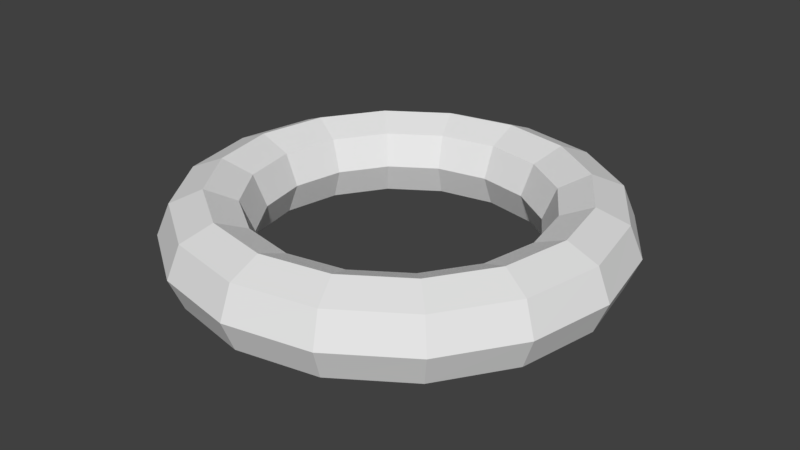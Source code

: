 # Source: ring_1.blend  (saved by Blender 2.77.0; exported with 4.5.12 LTS)
import bpy
from mathutils import Matrix  # noqa: F401  (used for matrix-valued properties, if any)

bpy.ops.wm.read_factory_settings(use_empty=True)
scene = bpy.context.scene
scene.name = 'Scene'

# ---- collections
col_collection_1 = bpy.data.collections.new('Collection 1'); scene.collection.children.link(col_collection_1)

# ---- world
world_world = bpy.data.worlds.new('World'); scene.world = world_world
world_world.color = (0.05088, 0.05088, 0.05088)
world_world.use_sun_shadow = False
world_world.sun_shadow_jitter_overblur = 0.0
world_world.cycles.sampling_method = 'MANUAL'

# ---- meshes
me_torus = bpy.data.meshes.new('Torus')
me_torus.from_pydata([(1.25, 0.0, 0.0), (1.177, 0.0, 0.1768), (1.0, 0.0, 0.25), (0.8232, 0.0, 0.1768), (0.75, 0.0, 3.062e-17), (0.8232, 0.0, -0.1768), (1.0, 0.0, -0.25), (1.177, 0.0, -0.1768), (1.155, 0.4784, 0.0), (1.087, 0.4503, 0.1768), (0.9239, 0.3827, 0.25), (0.7606, 0.315, 0.1768), (0.6929, 0.287, 3.062e-17), (0.7606, 0.315, -0.1768), (0.9239, 0.3827, -0.25), (1.087, 0.4503, -0.1768), (0.8839, 0.8839, 0.0), (0.8321, 0.8321, 0.1768), (0.7071, 0.7071, 0.25), (0.5821, 0.5821, 0.1768), (0.5303, 0.5303, 3.062e-17), (0.5821, 0.5821, -0.1768), (0.7071, 0.7071, -0.25), (0.8321, 0.8321, -0.1768), (0.4784, 1.155, 0.0), (0.4503, 1.087, 0.1768), (0.3827, 0.9239, 0.25), (0.315, 0.7606, 0.1768), (0.287, 0.6929, 3.062e-17), (0.315, 0.7606, -0.1768), (0.3827, 0.9239, -0.25), (0.4503, 1.087, -0.1768), (5.96e-08, 1.25, 0.0), (1.788e-07, 1.177, 0.1768), (8.941e-08, 1.0, 0.25), (5.96e-08, 0.8232, 0.1768), (8.941e-08, 0.75, 3.062e-17), (5.96e-08, 0.8232, -0.1768), (8.941e-08, 1.0, -0.25), (1.788e-07, 1.177, -0.1768), (-0.4784, 1.155, 0.0), (-0.4503, 1.087, 0.1768), (-0.3827, 0.9239, 0.25), (-0.315, 0.7606, 0.1768), (-0.287, 0.6929, 3.062e-17), (-0.315, 0.7606, -0.1768), (-0.3827, 0.9239, -0.25), (-0.4503, 1.087, -0.1768), (-0.8839, 0.8839, 0.0), (-0.8321, 0.8321, 0.1768), (-0.7071, 0.7071, 0.25), (-0.5821, 0.5821, 0.1768), (-0.5303, 0.5303, 3.062e-17), (-0.5821, 0.5821, -0.1768), (-0.7071, 0.7071, -0.25), (-0.8321, 0.8321, -0.1768), (-1.155, 0.4784, 0.0), (-1.087, 0.4503, 0.1768), (-0.9239, 0.3827, 0.25), (-0.7606, 0.315, 0.1768), (-0.6929, 0.287, 3.062e-17), (-0.7606, 0.315, -0.1768), (-0.9239, 0.3827, -0.25), (-1.087, 0.4503, -0.1768), (-1.25, 1.093e-07, 0.0), (-1.177, 1.029e-07, 0.1768), (-1.0, 8.742e-08, 0.25), (-0.8232, 7.197e-08, 0.1768), (-0.75, 6.557e-08, 3.062e-17), (-0.8232, 7.197e-08, -0.1768), (-1.0, 8.742e-08, -0.25), (-1.177, 1.029e-07, -0.1768), (-1.155, -0.4784, 0.0), (-1.087, -0.4503, 0.1768), (-0.9239, -0.3827, 0.25), (-0.7606, -0.315, 0.1768), (-0.6929, -0.287, 3.062e-17), (-0.7606, -0.315, -0.1768), (-0.9239, -0.3827, -0.25), (-1.087, -0.4503, -0.1768), (-0.8839, -0.8839, 0.0), (-0.8321, -0.8321, 0.1768), (-0.7071, -0.7071, 0.25), (-0.5821, -0.5821, 0.1768), (-0.5303, -0.5303, 3.062e-17), (-0.5821, -0.5821, -0.1768), (-0.7071, -0.7071, -0.25), (-0.8321, -0.8321, -0.1768), (-0.4784, -1.155, 0.0), (-0.4503, -1.087, 0.1768), (-0.3827, -0.9239, 0.25), (-0.315, -0.7606, 0.1768), (-0.287, -0.6929, 3.062e-17), (-0.315, -0.7606, -0.1768), (-0.3827, -0.9239, -0.25), (-0.4503, -1.087, -0.1768), (5.96e-08, -1.25, 0.0), (1.788e-07, -1.177, 0.1768), (8.941e-08, -1.0, 0.25), (5.96e-08, -0.8232, 0.1768), (8.941e-08, -0.75, 3.062e-17), (5.96e-08, -0.8232, -0.1768), (8.941e-08, -1.0, -0.25), (1.788e-07, -1.177, -0.1768), (0.4784, -1.155, 0.0), (0.4503, -1.087, 0.1768), (0.3827, -0.9239, 0.25), (0.315, -0.7606, 0.1768), (0.287, -0.6929, 3.062e-17), (0.315, -0.7606, -0.1768), (0.3827, -0.9239, -0.25), (0.4503, -1.087, -0.1768), (0.8839, -0.8839, 0.0), (0.8321, -0.8321, 0.1768), (0.7071, -0.7071, 0.25), (0.5821, -0.5821, 0.1768), (0.5303, -0.5303, 3.062e-17), (0.5821, -0.5821, -0.1768), (0.7071, -0.7071, -0.25), (0.8321, -0.8321, -0.1768), (1.155, -0.4784, 0.0), (1.087, -0.4503, 0.1768), (0.9239, -0.3827, 0.25), (0.7606, -0.315, 0.1768), (0.6929, -0.287, 3.062e-17), (0.7606, -0.315, -0.1768), (0.9239, -0.3827, -0.25), (1.087, -0.4503, -0.1768)], [], [(0, 8, 9, 1), (1, 9, 10, 2), (2, 10, 11, 3), (3, 11, 12, 4), (4, 12, 13, 5), (5, 13, 14, 6), (6, 14, 15, 7), (0, 7, 15, 8), (8, 16, 17, 9), (9, 17, 18, 10), (10, 18, 19, 11), (11, 19, 20, 12), (12, 20, 21, 13), (13, 21, 22, 14), (14, 22, 23, 15), (15, 23, 16, 8), (16, 24, 25, 17), (17, 25, 26, 18), (18, 26, 27, 19), (19, 27, 28, 20), (20, 28, 29, 21), (21, 29, 30, 22), (22, 30, 31, 23), (23, 31, 24, 16), (24, 32, 33, 25), (25, 33, 34, 26), (26, 34, 35, 27), (27, 35, 36, 28), (28, 36, 37, 29), (29, 37, 38, 30), (30, 38, 39, 31), (31, 39, 32, 24), (32, 40, 41, 33), (33, 41, 42, 34), (34, 42, 43, 35), (35, 43, 44, 36), (36, 44, 45, 37), (37, 45, 46, 38), (38, 46, 47, 39), (39, 47, 40, 32), (40, 48, 49, 41), (41, 49, 50, 42), (42, 50, 51, 43), (43, 51, 52, 44), (44, 52, 53, 45), (45, 53, 54, 46), (46, 54, 55, 47), (47, 55, 48, 40), (48, 56, 57, 49), (49, 57, 58, 50), (50, 58, 59, 51), (51, 59, 60, 52), (52, 60, 61, 53), (53, 61, 62, 54), (54, 62, 63, 55), (55, 63, 56, 48), (56, 64, 65, 57), (57, 65, 66, 58), (58, 66, 67, 59), (59, 67, 68, 60), (60, 68, 69, 61), (61, 69, 70, 62), (62, 70, 71, 63), (63, 71, 64, 56), (64, 72, 73, 65), (65, 73, 74, 66), (66, 74, 75, 67), (67, 75, 76, 68), (68, 76, 77, 69), (69, 77, 78, 70), (70, 78, 79, 71), (71, 79, 72, 64), (72, 80, 81, 73), (73, 81, 82, 74), (74, 82, 83, 75), (75, 83, 84, 76), (76, 84, 85, 77), (77, 85, 86, 78), (78, 86, 87, 79), (79, 87, 80, 72), (80, 88, 89, 81), (81, 89, 90, 82), (82, 90, 91, 83), (83, 91, 92, 84), (84, 92, 93, 85), (85, 93, 94, 86), (86, 94, 95, 87), (87, 95, 88, 80), (88, 96, 97, 89), (89, 97, 98, 90), (90, 98, 99, 91), (91, 99, 100, 92), (92, 100, 101, 93), (93, 101, 102, 94), (94, 102, 103, 95), (95, 103, 96, 88), (96, 104, 105, 97), (97, 105, 106, 98), (98, 106, 107, 99), (99, 107, 108, 100), (100, 108, 109, 101), (101, 109, 110, 102), (102, 110, 111, 103), (103, 111, 104, 96), (104, 112, 113, 105), (105, 113, 114, 106), (106, 114, 115, 107), (107, 115, 116, 108), (108, 116, 117, 109), (109, 117, 118, 110), (110, 118, 119, 111), (111, 119, 112, 104), (112, 120, 121, 113), (113, 121, 122, 114), (114, 122, 123, 115), (115, 123, 124, 116), (116, 124, 125, 117), (117, 125, 126, 118), (118, 126, 127, 119), (119, 127, 120, 112), (120, 0, 1, 121), (121, 1, 2, 122), (122, 2, 3, 123), (123, 3, 4, 124), (124, 4, 5, 125), (125, 5, 6, 126), (126, 6, 7, 127), (127, 7, 0, 120)])
me_torus.use_remesh_preserve_volume = False
me_torus.use_remesh_preserve_attributes = False
me_torus.use_mirror_vertex_groups = False
me_torus.update()

# ---- objects
ob_ring_1 = bpy.data.objects.new('ring_1', me_torus)

# ---- transforms, parenting, visibility, modifiers, constraints
ob_ring_1.location = (0.0, 0.0, 0.0)
ob_ring_1.lineart.crease_threshold = 0.0

# ---- collection membership
col_collection_1.objects.link(ob_ring_1)

# ---- scene / render settings (as saved in the file)
scene.frame_start = 1; scene.frame_end = 250; scene.frame_set(1)
scene.render.engine = 'BLENDER_EEVEE_NEXT'
scene.render.resolution_percentage = 50
scene.render.dither_intensity = 0.0
scene.cycles.use_denoising = False
scene.cycles.samples = 128
scene.cycles.sampling_pattern = 'TABULATED_SOBOL'
scene.cycles.light_sampling_threshold = 0.0
scene.cycles.use_adaptive_sampling = False
scene.cycles.use_light_tree = False
scene.cycles.blur_glossy = 0.0
scene.cycles.sample_clamp_indirect = 0.0
scene.view_settings.view_transform = 'Standard'
bpy.context.view_layer.update()

# ---- added for rendering (the .blend has no active camera and no usable light): camera, sun
cam_auto = bpy.data.cameras.new('AutoCamera')
cam_auto.lens = 50.0
cam_auto.sensor_width = 36.0
cam_auto.clip_end = 1000.0
ob_auto_camera = bpy.data.objects.new('AutoCamera', cam_auto)
scene.collection.objects.link(ob_auto_camera)
ob_auto_camera.location = (3.30371, -3.96446, 2.64297)
ob_auto_camera.rotation_euler = (1.09748, -7.21219e-08, 0.694738)
scene.camera = ob_auto_camera
light_auto_sun = bpy.data.lights.new('AutoSun', 'SUN')
light_auto_sun.energy = 3.0
light_auto_sun.angle = 0.0523599
ob_auto_sun = bpy.data.objects.new('AutoSun', light_auto_sun)
scene.collection.objects.link(ob_auto_sun)
ob_auto_sun.rotation_euler = (0.872665, 0.174533, 0.523599)
bpy.context.view_layer.update()
